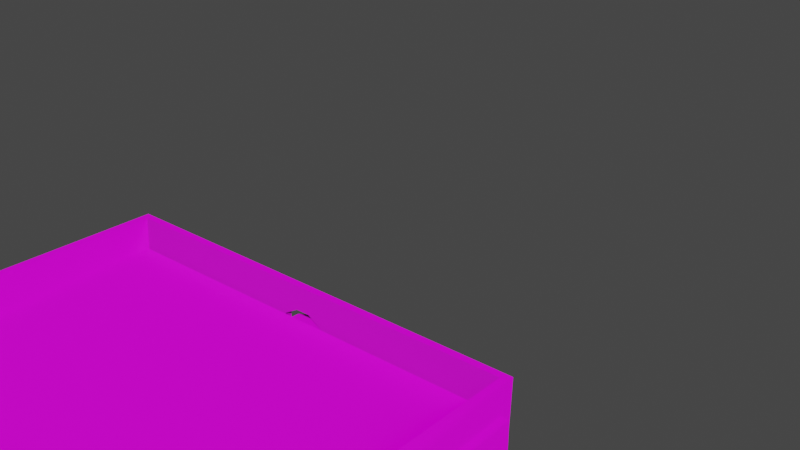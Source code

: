 # Source: PizzaBox.blend  (saved by Blender 3.6.13; exported with 4.5.12 LTS)
import bpy
from mathutils import Matrix  # noqa: F401  (used for matrix-valued properties, if any)

bpy.ops.wm.read_factory_settings(use_empty=True)
scene = bpy.context.scene
scene.name = 'Scene'

# ---- collections
col_collection = bpy.data.collections.new('Collection'); scene.collection.children.link(col_collection)

# ---- images (referenced by path relative to the original .blend; pixels are not part of the script)
import os
ASSET_DIR = os.environ.get("B2B_ASSET_DIR", "")  # directory of the original .blend (textures are referenced by path, not embedded)
HERE = os.path.dirname(os.path.abspath(__file__))  # packed textures are extracted next to this script under _unpacked/

def load_image(name, relpath, width, height, colorspace="sRGB"):
    """Load a texture the original file referenced (path relative to the .blend, or extracted next to this script)."""
    p = next((c for c in (os.path.join(HERE, relpath), os.path.join(ASSET_DIR, relpath)) if relpath and os.path.exists(c)), "")
    if p:
        img = bpy.data.images.load(p, check_existing=True)
        img.name = name
    else:  # same state as the original file: an image datablock whose file is absent (Cycles renders it pink)
        img = bpy.data.images.new(name, width, height)
        img.source = "FILE"
        img.filepath = "//" + (relpath or name)
    img.colorspace_settings.name = colorspace
    return img
img_pizzabox_material_roughness_png = load_image('PizzaBox_Material_Roughness.png', 'PizzaBox/PizzaBox_Material_Roughness.png', 1024, 1024, 'sRGB')
img_pizzabox_material_basecolor_png = load_image('PizzaBox_Material_BaseColor.png', 'PizzaBox/PizzaBox_Material_BaseColor.png', 1024, 1024, 'sRGB')
img_pizzabox_material_normal_png = load_image('PizzaBox_Material_Normal.png', 'PizzaBox/PizzaBox_Material_Normal.png', 1024, 1024, 'sRGB')

# ---- materials (node trees are filled in below, after node groups)
mat_material = bpy.data.materials.new('Material')
mat_material.alpha_threshold = 0.0
mat_material.use_transparent_shadow = False
mat_material.roughness = 0.5
mat_material.line_color = (0.0, 0.0, 0.0, 1.0)

# ---- node groups
ng_auto_smooth = bpy.data.node_groups.new('Auto Smooth', 'GeometryNodeTree')
_s = ng_auto_smooth.interface.new_socket(name='Geometry', in_out='OUTPUT', socket_type='NodeSocketGeometry')
_s = ng_auto_smooth.interface.new_socket(name='Geometry', in_out='INPUT', socket_type='NodeSocketGeometry')
_s = ng_auto_smooth.interface.new_socket(name='Angle', in_out='INPUT', socket_type='NodeSocketFloat')
_s.subtype = 'ANGLE'
_s.min_value = 0.0
_s.max_value = 3.142
ng_auto_smooth.is_modifier = True
_N = ng_auto_smooth.nodes; _L = ng_auto_smooth.links
n0 = _N.new('NodeGroupOutput'); n0.name = 'Group Output'; n0.location = (480, -100)
n1 = _N.new('NodeGroupInput'); n1.name = 'Group Input'; n1.location = (-420, -300)
n2 = _N.new('NodeGroupInput'); n2.name = 'Group Input.001'; n2.location = (-60, -100)
n3 = _N.new('GeometryNodeSetShadeSmooth'); n3.name = 'Set Shade Smooth'; n3.location = (120, -100)
n3.domain = 'EDGE'
n4 = _N.new('GeometryNodeSetShadeSmooth'); n4.name = 'Set Shade Smooth.001'; n4.location = (300, -100)
n5 = _N.new('GeometryNodeInputMeshEdgeAngle'); n5.name = 'Edge Angle'; n5.location = (-420, -220)
n6 = _N.new('GeometryNodeInputEdgeSmooth'); n6.name = 'Is Edge Smooth'; n6.location = (-60, -160)
n7 = _N.new('GeometryNodeInputShadeSmooth'); n7.name = 'Is Face Smooth'; n7.location = (-240, -340)
n8 = _N.new('FunctionNodeBooleanMath'); n8.name = 'Boolean Math'; n8.location = (-60, -220)
n9 = _N.new('FunctionNodeCompare'); n9.name = 'Compare'; n9.location = (-240, -180)
n9.operation = 'LESS_EQUAL'
_L.new(n5.outputs[0], n9.inputs[0])
_L.new(n4.outputs[0], n0.inputs[0])
_L.new(n1.outputs[1], n9.inputs[1])
_L.new(n9.outputs[0], n8.inputs[0])
_L.new(n7.outputs[0], n8.inputs[1])
_L.new(n2.outputs[0], n3.inputs[0])
_L.new(n6.outputs[0], n3.inputs[1])
_L.new(n3.outputs[0], n4.inputs[0])
_L.new(n8.outputs[0], n3.inputs[2])
n0.is_active_output = True

# ---- material node trees
mat_material.use_nodes = True; mat_material.node_tree.nodes.clear()
_N = mat_material.node_tree.nodes; _L = mat_material.node_tree.links
n0 = _N.new('ShaderNodeOutputMaterial'); n0.name = 'Material Output'; n0.location = (300, 300)
n1 = _N.new('ShaderNodeBsdfPrincipled'); n1.name = 'Principled BSDF'; n1.location = (10, 300)
n1.distribution = 'GGX'
n1.subsurface_method = 'RANDOM_WALK_SKIN'
n1.inputs[3].default_value = 1.45
n1.inputs[27].default_value = (0.0, 0.0, 0.0, 1.0)
n1.inputs[28].default_value = 1.0
n2 = _N.new('ShaderNodeTexImage'); n2.name = 'Image Texture.002'; n2.location = (-379, 192)
n2.image = img_pizzabox_material_roughness_png
n3 = _N.new('ShaderNodeTexImage'); n3.name = 'Image Texture'; n3.location = (-683, 422)
n3.image = img_pizzabox_material_basecolor_png
n4 = _N.new('ShaderNodeTexImage'); n4.name = 'Image Texture.001'; n4.location = (-588, -112)
n4.image = img_pizzabox_material_normal_png
_L.new(n1.outputs[0], n0.inputs[0])
_L.new(n4.outputs[0], n1.inputs[5])
_L.new(n2.outputs[0], n1.inputs[2])
_L.new(n3.outputs[0], n1.inputs[0])
n0.is_active_output = True

# ---- world
world_world = bpy.data.worlds.new('World'); scene.world = world_world
world_world.use_nodes = True; world_world.node_tree.nodes.clear()
_N = world_world.node_tree.nodes; _L = world_world.node_tree.links
n0 = _N.new('ShaderNodeOutputWorld'); n0.name = 'World Output'; n0.location = (300, 300)
n1 = _N.new('ShaderNodeBackground'); n1.name = 'Background'; n1.location = (10, 300)
n1.inputs[0].default_value = (0.05088, 0.05088, 0.05088, 1.0)
_L.new(n1.outputs[0], n0.inputs[0])
n0.is_active_output = True
world_world.color = (0.05088, 0.05088, 0.05088)
world_world.use_sun_shadow = False
world_world.sun_shadow_jitter_overblur = 0.0

# ---- meshes
me_cube = bpy.data.meshes.new('Cube')
me_cube.from_pydata([(1.0, 1.0, 1.0), (1.0, 1.0, -1.0), (1.0, -1.0, 1.0), (1.0, -1.0, -1.0), (-1.0, 1.0, 1.0), (-1.0, 1.0, -1.0), (-1.0, -1.0, 1.0), (-1.0, -1.0, -1.0)], [], [(0, 4, 6, 2), (3, 2, 6, 7), (7, 6, 4, 5), (5, 1, 3, 7), (1, 0, 2, 3), (5, 4, 0, 1)])
_uv = me_cube.uv_layers.new(name='UVMap')
_uv.uv.foreach_set('vector', [0.625, 0.5, 0.875, 0.5, 0.875, 0.75, 0.625, 0.75, 0.375, 0.75, 0.625, 0.75, 0.625, 1.0, 0.375, 1.0, 0.375, 0.0, 0.625, 0.0, 0.625, 0.25, 0.375, 0.25, 0.125, 0.5, 0.375, 0.5, 0.375, 0.75, 0.125, 0.75, 0.375, 0.5, 0.625, 0.5, 0.625, 0.75, 0.375, 0.75, 0.375, 0.25, 0.625, 0.25, 0.625, 0.5, 0.375, 0.5])
me_cube.materials.append(mat_material)
me_cube.use_mirror_vertex_groups = False
me_cube.update()
me_bottom = bpy.data.meshes.new('Bottom')
me_bottom.from_pydata([(0.1963, 0.1966, 0.04445), (0.2032, 0.2032, 1.2e-06), (0.1963, -0.1963, 0.04445), (0.2032, -0.2032, 1.201e-06), (-0.1963, 0.1966, 0.04445), (-0.2032, 0.2032, 1.2e-06), (-0.1963, -0.1963, 0.04445), (-0.2032, -0.2032, 1.201e-06), (0.2032, -0.2032, 0.04445), (-0.2032, -0.2032, 0.04445), (0.2032, 0.2032, 0.04445), (-0.2032, 0.2032, 0.04445), (0.1963, -0.1963, 0.006445), (-0.1963, -0.1963, 0.006445), (0.1963, 0.1966, 0.006445), (-0.1963, 0.1966, 0.006445), (0.191, 0.1966, 0.04445), (-0.1897, 0.1966, 0.04445), (-0.1963, 0.2032, 0.04445), (0.1963, 0.2032, 0.04445), (0.01988, -0.2032, 0.04445), (-0.01824, -0.2032, 0.04445), (0.01988, -0.1963, 0.04445), (-0.01824, -0.1963, 0.04445), (0.01988, -0.2032, 0.03683), (-0.01824, -0.2032, 0.03683), (0.01988, -0.1963, 0.03683), (-0.01824, -0.1963, 0.03683), (0.007174, -0.2032, 0.02921), (-0.005533, -0.2032, 0.02921), (0.007174, -0.1963, 0.02921), (-0.005533, -0.1963, 0.02921)], [], [(7, 9, 11, 5), (1, 10, 8, 3), (2, 22, 20, 8), (2, 0, 14, 12), (4, 6, 13, 15), (6, 9, 21, 23), (1, 3, 7, 5), (31, 27, 25, 29), (23, 21, 25, 27), (20, 22, 26, 24), (26, 30, 28, 24), (30, 31, 29, 28), (9, 7, 3, 8, 20, 24, 28, 29, 25, 21), (15, 13, 12, 14), (5, 11, 18, 19, 10, 1), (9, 6, 4, 18, 11), (12, 13, 6, 23, 27, 31, 30, 26, 22, 2), (8, 10, 19, 0, 2), (15, 14, 0, 16, 17, 4)])
me_bottom.polygons.foreach_set('use_smooth', [True] * 19)
_uv = me_bottom.uv_layers.new(name='UVMap')
_uv.uv.foreach_set('vector', [0.7795, 0.6334, 0.7476, 0.6334, 0.7476, 0.3411, 0.7795, 0.3411, 0.7566, 0.01162, 0.7886, 0.01162, 0.7886, 0.3039, 0.7566, 0.3039, 0.7284, 0.3129, 0.7284, 0.1861, 0.7334, 0.1861, 0.7334, 0.3179, 0.3986, 0.03753, 0.4007, 0.3399, 0.3815, 0.3306, 0.3833, 0.05004, 0.08117, 0.3387, 0.08927, 0.03033, 0.104, 0.04331, 0.1004, 0.3287, 0.7284, 0.01657, 0.7334, 0.01162, 0.7334, 0.1446, 0.7284, 0.1446, 0.06556, 0.9884, 0.06556, 0.6961, 0.3578, 0.6961, 0.3578, 0.9884, 0.7284, 0.1608, 0.7284, 0.1501, 0.7334, 0.1501, 0.7334, 0.1608, 0.7284, 0.1446, 0.7334, 0.1446, 0.7334, 0.1501, 0.7284, 0.1501, 0.7334, 0.1861, 0.7284, 0.1861, 0.7284, 0.1806, 0.7334, 0.1806, 0.7284, 0.1806, 0.7284, 0.1699, 0.7334, 0.1699, 0.7334, 0.1806, 0.7284, 0.1699, 0.7284, 0.1608, 0.7334, 0.1608, 0.7334, 0.1699, 0.8118, 0.01162, 0.8438, 0.01162, 0.8438, 0.3039, 0.8118, 0.3039, 0.8118, 0.1721, 0.8173, 0.1721, 0.8228, 0.1629, 0.8228, 0.1538, 0.8173, 0.1446, 0.8118, 0.1446, 0.1004, 0.3287, 0.104, 0.04331, 0.3833, 0.05004, 0.3815, 0.3306, 0.8348, 0.6334, 0.8028, 0.6334, 0.8028, 0.6285, 0.8028, 0.3461, 0.8028, 0.3411, 0.8348, 0.3411, 0.7334, 0.01162, 0.7284, 0.01657, 0.4458, 0.01657, 0.4411, 0.01657, 0.4411, 0.01162, 0.3833, 0.05004, 0.104, 0.04331, 0.08927, 0.03033, 0.2267, 0.01227, 0.2275, 0.01815, 0.2399, 0.0259, 0.252, 0.02421, 0.2646, 0.01736, 0.2657, 0.01162, 0.3986, 0.03753, 0.7334, 0.3179, 0.4411, 0.3179, 0.4411, 0.3129, 0.4458, 0.3129, 0.7284, 0.3129, 0.1004, 0.3287, 0.3815, 0.3306, 0.4007, 0.3399, 0.3889, 0.3516, 0.09447, 0.3521, 0.08117, 0.3387])
_ca = me_bottom.color_attributes.new('Attribute', 'BYTE_COLOR', 'CORNER')
_ca.data.foreach_set('color', [1.0, 1.0, 1.0, 1.0, 1.0, 1.0, 1.0, 1.0, 1.0, 1.0, 1.0, 1.0, 1.0, 1.0, 1.0, 1.0, 1.0, 1.0, 1.0, 1.0, 1.0, 1.0, 1.0, 1.0, 1.0, 1.0, 1.0, 1.0, 1.0, 1.0, 1.0, 1.0, 1.0, 1.0, 1.0, 1.0, 1.0, 1.0, 1.0, 1.0, 1.0, 1.0, 1.0, 1.0, 1.0, 1.0, 1.0, 1.0, 1.0, 1.0, 1.0, 1.0, 1.0, 1.0, 1.0, 1.0, 1.0, 1.0, 1.0, 1.0, 1.0, 1.0, 1.0, 1.0, 1.0, 1.0, 1.0, 1.0, 1.0, 1.0, 1.0, 1.0, 1.0, 1.0, 1.0, 1.0, 1.0, 1.0, 1.0, 1.0, 1.0, 1.0, 1.0, 1.0, 1.0, 1.0, 1.0, 1.0, 1.0, 1.0, 1.0, 1.0, 1.0, 1.0, 1.0, 1.0, 1.0, 1.0, 1.0, 1.0, 1.0, 1.0, 1.0, 1.0, 1.0, 1.0, 1.0, 1.0, 1.0, 1.0, 1.0, 1.0, 1.0, 1.0, 1.0, 1.0, 1.0, 1.0, 1.0, 1.0, 1.0, 1.0, 1.0, 1.0, 1.0, 1.0, 1.0, 1.0, 1.0, 1.0, 1.0, 1.0, 1.0, 1.0, 1.0, 1.0, 1.0, 1.0, 1.0, 1.0, 1.0, 1.0, 1.0, 1.0, 1.0, 1.0, 1.0, 1.0, 1.0, 1.0, 1.0, 1.0, 1.0, 1.0, 1.0, 1.0, 1.0, 1.0, 1.0, 1.0, 1.0, 1.0, 1.0, 1.0, 1.0, 1.0, 1.0, 1.0, 1.0, 1.0, 1.0, 1.0, 1.0, 1.0, 1.0, 1.0, 1.0, 1.0, 1.0, 1.0, 1.0, 1.0, 1.0, 1.0, 1.0, 1.0, 1.0, 1.0, 1.0, 1.0, 1.0, 1.0, 1.0, 1.0, 1.0, 1.0, 1.0, 1.0, 1.0, 1.0, 1.0, 1.0, 1.0, 1.0, 1.0, 1.0, 1.0, 1.0, 1.0, 1.0, 1.0, 1.0, 1.0, 1.0, 1.0, 1.0, 1.0, 1.0, 1.0, 1.0, 1.0, 1.0, 1.0, 1.0, 1.0, 1.0, 1.0, 1.0, 1.0, 1.0, 1.0, 1.0, 1.0, 1.0, 1.0, 1.0, 1.0, 1.0, 1.0, 1.0, 1.0, 1.0, 1.0, 1.0, 1.0, 1.0, 1.0, 1.0, 1.0, 1.0, 1.0, 1.0, 1.0, 1.0, 1.0, 1.0, 1.0, 1.0, 1.0, 1.0, 1.0, 1.0, 1.0, 1.0, 1.0, 1.0, 1.0, 1.0, 1.0, 1.0, 1.0, 1.0, 1.0, 1.0, 1.0, 1.0, 1.0, 1.0, 1.0, 1.0, 1.0, 1.0, 1.0, 1.0, 1.0, 1.0, 1.0, 1.0, 1.0, 1.0, 1.0, 1.0, 1.0, 1.0, 1.0, 1.0, 1.0, 1.0, 1.0, 1.0, 1.0, 1.0, 1.0, 1.0, 1.0, 1.0, 1.0, 1.0, 1.0, 1.0, 1.0, 1.0, 1.0, 1.0, 1.0, 1.0, 1.0, 1.0, 1.0, 1.0, 1.0, 1.0, 1.0, 1.0, 1.0, 1.0, 1.0, 1.0, 1.0, 1.0, 1.0, 1.0, 1.0, 1.0, 1.0, 1.0, 1.0, 1.0, 1.0, 1.0, 1.0, 1.0, 1.0, 1.0, 1.0, 1.0, 1.0, 1.0, 1.0, 1.0, 1.0, 1.0, 1.0, 1.0, 1.0, 1.0, 1.0, 1.0, 1.0, 1.0, 1.0, 1.0, 1.0, 1.0, 1.0, 1.0, 1.0, 1.0, 1.0, 1.0, 1.0, 1.0, 1.0, 1.0, 1.0, 1.0])
me_bottom.materials.append(mat_material)
me_bottom.use_mirror_vertex_groups = False
me_bottom.update()
me_toplid = bpy.data.meshes.new('TopLid')
me_toplid.from_pydata([(0.1963, -0.003172, 3.874e-07), (-0.1963, -0.003172, 3.874e-07), (0.1897, -0.0393, 0.3917), (0.1963, 0.003388, 0.3983), (0.1897, -0.0393, 0.0313), (-0.1897, -0.0393, 0.3917), (-0.1963, 0.003388, 0.3983), (-0.1897, -0.0393, 0.0313), (0.1963, -0.0393, 0.0313), (-0.1963, -0.0393, 0.0313), (0.1963, -0.0393, 0.3983), (-0.1963, -0.0393, 0.3983), (0.191, -0.003172, 3.874e-07), (-0.1897, -0.003172, 3.874e-07), (0.1897, -0.003172, 0.3917), (-0.1897, -0.003172, 0.3917), (-0.1963, 0.003388, 3.576e-07), (0.1963, 0.003388, 3.576e-07), (0.01988, 0.003388, 0.3983), (-0.01824, 0.003388, 0.3983), (-0.01824, -0.003172, 0.3917), (0.01988, -0.003172, 0.3917), (-0.01824, -0.003172, 0.3983), (0.01988, -0.003172, 0.3983), (-0.005533, 0.003388, 0.4136), (-0.01824, 0.003388, 0.406), (-0.01824, -0.003172, 0.406), (0.01988, -0.003172, 0.406), (0.01988, 0.003388, 0.406), (0.007174, 0.003388, 0.4136), (-0.005533, -0.003172, 0.4136), (0.007174, -0.003172, 0.4136), (-0.1963, -0.03465, 0.02416), (0.1904, -0.035, 0.02416), (0.1963, -0.03465, 0.02416), (-0.1897, -0.035, 0.02416), (-0.01824, -0.009977, 0.3983), (0.01988, -0.009977, 0.3983), (0.01988, -0.009977, 0.3917), (-0.01824, -0.009977, 0.3917), (0.007174, -0.0176, 0.3917), (-0.005533, -0.0176, 0.3917), (-0.005533, -0.0176, 0.3983), (0.007174, -0.0176, 0.3983)], [], [(2, 4, 8, 10), (7, 5, 11, 9), (32, 35, 7, 9), (20, 15, 13, 12, 14, 21, 23, 27, 31, 30, 26, 22), (3, 10, 8, 34, 0, 17), (10, 3, 18, 23, 37, 43, 42, 36, 22, 19, 6, 11), (36, 42, 41, 39), (39, 20, 22, 36), (40, 41, 42, 43), (34, 33, 12, 0), (2, 14, 12, 33, 4), (18, 3, 17, 16, 6, 19, 25, 24, 29, 28), (32, 9, 11, 6, 16, 1), (5, 15, 20, 39, 41, 40, 38, 21, 14, 2), (24, 30, 31, 29), (25, 26, 30, 24), (29, 31, 27, 28), (23, 18, 28, 27), (2, 10, 11, 5), (19, 22, 26, 25), (8, 4, 33, 34), (1, 13, 35, 32), (23, 21, 38, 37), (38, 40, 43, 37), (35, 13, 15, 5, 7)])
me_toplid.polygons.foreach_set('use_smooth', [True] * 25)
_uv = me_toplid.uv_layers.new(name='UVMap')
_uv.uv.foreach_set('vector', [0.7191, 0.6351, 0.7191, 0.3759, 0.7239, 0.3759, 0.7239, 0.6398, 0.4463, 0.3759, 0.4463, 0.6351, 0.4415, 0.6398, 0.4415, 0.3759, 0.4415, 0.3697, 0.4463, 0.3699, 0.4463, 0.3759, 0.4415, 0.3759, 0.2299, 0.6552, 0.1015, 0.6568, 0.09447, 0.3521, 0.3889, 0.3516, 0.3816, 0.6568, 0.2538, 0.6555, 0.2507, 0.6581, 0.2484, 0.6599, 0.2443, 0.6621, 0.2403, 0.6637, 0.2353, 0.6599, 0.2332, 0.658, 0.04232, 0.2981, 0.01162, 0.2981, 0.01162, 0.03413, 0.01497, 0.029, 0.0376, 0.01162, 0.04232, 0.01162, 0.01162, 0.2981, 0.04232, 0.2981, 0.04232, 0.425, 0.0376, 0.425, 0.03271, 0.425, 0.02723, 0.4341, 0.02723, 0.4433, 0.03271, 0.4524, 0.0376, 0.4524, 0.04232, 0.4524, 0.04232, 0.5805, 0.01162, 0.5805, 0.409, 0.7314, 0.409, 0.7208, 0.4138, 0.7208, 0.4138, 0.7314, 0.4138, 0.7314, 0.4138, 0.7363, 0.409, 0.7363, 0.409, 0.7314, 0.4138, 0.7117, 0.4138, 0.7208, 0.409, 0.7208, 0.409, 0.7117, 0.7239, 0.3697, 0.7196, 0.3699, 0.7205, 0.3411, 0.7243, 0.3412, 0.3954, 0.6729, 0.3816, 0.6568, 0.3889, 0.3516, 0.4145, 0.3722, 0.4179, 0.3782, 0.568, 0.9496, 0.4411, 0.9496, 0.4411, 0.6631, 0.7235, 0.6631, 0.7235, 0.9496, 0.5954, 0.9496, 0.5954, 0.955, 0.5863, 0.9605, 0.5771, 0.9605, 0.568, 0.955, 0.01497, 0.8496, 0.01162, 0.8444, 0.01162, 0.5805, 0.04232, 0.5805, 0.04232, 0.867, 0.0376, 0.867, 0.08806, 0.6729, 0.1015, 0.6568, 0.2299, 0.6552, 0.2291, 0.6604, 0.2378, 0.6643, 0.2459, 0.6658, 0.2547, 0.6611, 0.2538, 0.6555, 0.3816, 0.6568, 0.3954, 0.6729, 0.3858, 0.7214, 0.3811, 0.7214, 0.3811, 0.7122, 0.3858, 0.7122, 0.3858, 0.732, 0.3811, 0.732, 0.3811, 0.7214, 0.3858, 0.7214, 0.3858, 0.7122, 0.3811, 0.7122, 0.3811, 0.7016, 0.3858, 0.7016, 0.3811, 0.6961, 0.3858, 0.6961, 0.3858, 0.7016, 0.3811, 0.7016, 0.7191, 0.6351, 0.7239, 0.6398, 0.4415, 0.6398, 0.4463, 0.6351, 0.3858, 0.7375, 0.3811, 0.7375, 0.3811, 0.732, 0.3858, 0.732, 0.7239, 0.3759, 0.7191, 0.3759, 0.7196, 0.3699, 0.7239, 0.3697, 0.4411, 0.3412, 0.4459, 0.3411, 0.4463, 0.3699, 0.4415, 0.3697, 0.409, 0.6961, 0.4138, 0.6961, 0.4138, 0.701, 0.409, 0.701, 0.4138, 0.701, 0.4138, 0.7117, 0.409, 0.7117, 0.409, 0.701, 0.06892, 0.3727, 0.09447, 0.3521, 0.1015, 0.6568, 0.08806, 0.6729, 0.06556, 0.3787])
_ca = me_toplid.color_attributes.new('Attribute', 'BYTE_COLOR', 'CORNER')
_ca.data.foreach_set('color', [1.0, 1.0, 1.0, 1.0, 1.0, 1.0, 1.0, 1.0, 1.0, 1.0, 1.0, 1.0, 1.0, 1.0, 1.0, 1.0, 1.0, 1.0, 1.0, 1.0, 1.0, 1.0, 1.0, 1.0, 1.0, 1.0, 1.0, 1.0, 1.0, 1.0, 1.0, 1.0, 1.0, 1.0, 1.0, 1.0, 1.0, 1.0, 1.0, 1.0, 1.0, 1.0, 1.0, 1.0, 1.0, 1.0, 1.0, 1.0, 1.0, 1.0, 1.0, 1.0, 1.0, 1.0, 1.0, 1.0, 1.0, 1.0, 1.0, 1.0, 1.0, 1.0, 1.0, 1.0, 1.0, 1.0, 1.0, 1.0, 1.0, 1.0, 1.0, 1.0, 1.0, 1.0, 1.0, 1.0, 1.0, 1.0, 1.0, 1.0, 1.0, 1.0, 1.0, 1.0, 1.0, 1.0, 1.0, 1.0, 1.0, 1.0, 1.0, 1.0, 1.0, 1.0, 1.0, 1.0, 1.0, 1.0, 1.0, 1.0, 1.0, 1.0, 1.0, 1.0, 1.0, 1.0, 1.0, 1.0, 1.0, 1.0, 1.0, 1.0, 1.0, 1.0, 1.0, 1.0, 1.0, 1.0, 1.0, 1.0, 1.0, 1.0, 1.0, 1.0, 1.0, 1.0, 1.0, 1.0, 1.0, 1.0, 1.0, 1.0, 1.0, 1.0, 1.0, 1.0, 1.0, 1.0, 1.0, 1.0, 1.0, 1.0, 1.0, 1.0, 1.0, 1.0, 1.0, 1.0, 1.0, 1.0, 1.0, 1.0, 1.0, 1.0, 1.0, 1.0, 1.0, 1.0, 1.0, 1.0, 1.0, 1.0, 1.0, 1.0, 1.0, 1.0, 1.0, 1.0, 1.0, 1.0, 1.0, 1.0, 1.0, 1.0, 1.0, 1.0, 1.0, 1.0, 1.0, 1.0, 1.0, 1.0, 1.0, 1.0, 1.0, 1.0, 1.0, 1.0, 1.0, 1.0, 1.0, 1.0, 1.0, 1.0, 1.0, 1.0, 1.0, 1.0, 1.0, 1.0, 1.0, 1.0, 1.0, 1.0, 1.0, 1.0, 1.0, 1.0, 1.0, 1.0, 1.0, 1.0, 1.0, 1.0, 1.0, 1.0, 1.0, 1.0, 1.0, 1.0, 1.0, 1.0, 1.0, 1.0, 1.0, 1.0, 1.0, 1.0, 1.0, 1.0, 1.0, 1.0, 1.0, 1.0, 1.0, 1.0, 1.0, 1.0, 1.0, 1.0, 1.0, 1.0, 1.0, 1.0, 1.0, 1.0, 1.0, 1.0, 1.0, 1.0, 1.0, 1.0, 1.0, 1.0, 1.0, 1.0, 1.0, 1.0, 1.0, 1.0, 1.0, 1.0, 1.0, 1.0, 1.0, 1.0, 1.0, 1.0, 1.0, 1.0, 1.0, 1.0, 1.0, 1.0, 1.0, 1.0, 1.0, 1.0, 1.0, 1.0, 1.0, 1.0, 1.0, 1.0, 1.0, 1.0, 1.0, 1.0, 1.0, 1.0, 1.0, 1.0, 1.0, 1.0, 1.0, 1.0, 1.0, 1.0, 1.0, 1.0, 1.0, 1.0, 1.0, 1.0, 1.0, 1.0, 1.0, 1.0, 1.0, 1.0, 1.0, 1.0, 1.0, 1.0, 1.0, 1.0, 1.0, 1.0, 1.0, 1.0, 1.0, 1.0, 1.0, 1.0, 1.0, 1.0, 1.0, 1.0, 1.0, 1.0, 1.0, 1.0, 1.0, 1.0, 1.0, 1.0, 1.0, 1.0, 1.0, 1.0, 1.0, 1.0, 1.0, 1.0, 1.0, 1.0, 1.0, 1.0, 1.0, 1.0, 1.0, 1.0, 1.0, 1.0, 1.0, 1.0, 1.0, 1.0, 1.0, 1.0, 1.0, 1.0, 1.0, 1.0, 1.0, 1.0, 1.0, 1.0, 1.0, 1.0, 1.0, 1.0, 1.0, 1.0, 1.0, 1.0, 1.0, 1.0, 1.0, 1.0, 1.0, 1.0, 1.0, 1.0, 1.0, 1.0, 1.0, 1.0, 1.0, 1.0, 1.0, 1.0, 1.0, 1.0, 1.0, 1.0, 1.0, 1.0, 1.0, 1.0, 1.0, 1.0, 1.0, 1.0, 1.0, 1.0, 1.0, 1.0, 1.0, 1.0, 1.0, 1.0, 1.0, 1.0, 1.0, 1.0, 1.0, 1.0, 1.0, 1.0, 1.0, 1.0, 1.0, 1.0, 1.0, 1.0, 1.0, 1.0, 1.0, 1.0, 1.0, 1.0, 1.0, 1.0, 1.0, 1.0, 1.0, 1.0, 1.0, 1.0, 1.0, 1.0, 1.0, 1.0, 1.0, 1.0, 1.0, 1.0, 1.0, 1.0, 1.0, 1.0, 1.0, 1.0, 1.0, 1.0, 1.0, 1.0, 1.0, 1.0, 1.0, 1.0, 1.0, 1.0, 1.0, 1.0, 1.0, 1.0, 1.0, 1.0, 1.0, 1.0, 1.0, 1.0, 1.0, 1.0, 1.0, 1.0, 1.0, 1.0, 1.0, 1.0, 1.0, 1.0, 1.0, 1.0, 1.0, 1.0, 1.0, 1.0, 1.0, 1.0, 1.0, 1.0, 1.0, 1.0, 1.0, 1.0, 1.0, 1.0, 1.0, 1.0, 1.0, 1.0, 1.0, 1.0, 1.0, 1.0, 1.0, 1.0, 1.0, 1.0, 1.0, 1.0, 1.0, 1.0, 1.0, 1.0, 1.0, 1.0, 1.0, 1.0, 1.0, 1.0, 1.0, 1.0, 1.0, 1.0, 1.0, 1.0, 1.0, 1.0, 1.0, 1.0, 1.0, 1.0])
me_toplid.materials.append(mat_material)
me_toplid.use_mirror_vertex_groups = False
me_toplid.update()
arm_pizzabox = bpy.data.armatures.new('PizzaBox')  # bones are not reproduced

# ---- objects
ob_cube = bpy.data.objects.new('Cube', me_cube)
ob_bottom = bpy.data.objects.new('Bottom', me_bottom)
ob_toplid = bpy.data.objects.new('TopLid', me_toplid)
ob_pizzabox = bpy.data.objects.new('PizzaBox', arm_pizzabox)

# ---- transforms, parenting, visibility, modifiers, constraints
ob_cube.location = (0.0, 0.0, 0.0)
ob_cube.scale = (0.2032, 0.2032, 0.02222)
ob_cube.lock_rotations_4d = False
ob_cube.empty_display_type = 'ARROWS'
ob_cube.hide_render = True
ob_cube.lineart.crease_threshold = 0.0
ob_bottom.parent = ob_pizzabox
ob_bottom.matrix_parent_inverse = Matrix(((1.0, -6.156e-15, 1.51e-07, 2.121e-15), (7.044e-15, -1.0, -8.742e-08, -0.3339), (1.51e-07, 8.742e-08, -1.0, -1.449e-08), (-0.0, 0.0, 0.0, 1.0)))
ob_bottom.location = (0.0, 0.0, 0.0)
ob_bottom.lock_rotations_4d = False
ob_bottom.empty_display_type = 'ARROWS'
ob_bottom.lineart.crease_threshold = 0.0
_m = ob_bottom.modifiers.new('Auto Smooth', 'NODES')
_m.node_group = ng_auto_smooth
_gi = [s.identifier for s in ng_auto_smooth.interface.items_tree if s.item_type == 'SOCKET' and s.in_out == 'INPUT']
_m[_gi[1]] = 1.553  # Angle
ob_toplid.parent = ob_pizzabox
ob_toplid.matrix_parent_inverse = Matrix(((1.0, 3.017e-07, 1.261e-08, -6.185e-08), (1.776e-15, -0.04177, 0.9991, -0.5539), (3.02e-07, -0.9991, -0.04177, 0.2048), (-0.0, 0.0, -0.0, 1.0)))
ob_toplid.location = (0.0, 0.0, 0.0)
ob_toplid.delta_location = (0.0, 0.1998, 0.04445)
ob_toplid.lock_rotations_4d = False
ob_toplid.empty_display_type = 'ARROWS'
ob_toplid.lineart.crease_threshold = 0.0
_m = ob_toplid.modifiers.new('Armature', 'ARMATURE')
_m.object = ob_pizzabox
_m = ob_toplid.modifiers.new('Auto Smooth', 'NODES')
_m.node_group = ng_auto_smooth
_gi = [s.identifier for s in ng_auto_smooth.interface.items_tree if s.item_type == 'SOCKET' and s.in_out == 'INPUT']
_m[_gi[1]] = 1.553  # Angle
ob_pizzabox.location = (0.0, 0.0, 0.0)

# ---- collection membership
col_collection.objects.link(ob_cube)
col_collection.objects.link(ob_bottom)
col_collection.objects.link(ob_toplid)
col_collection.objects.link(ob_pizzabox)

# ---- scene / render settings (as saved in the file)
scene.frame_start = 1; scene.frame_end = 250; scene.frame_set(3)
scene.render.engine = 'BLENDER_EEVEE_NEXT'
scene.cycles.sampling_pattern = 'TABULATED_SOBOL'
scene.view_settings.view_transform = 'Filmic'
bpy.context.view_layer.update()

# ---- added for rendering (the .blend has no active camera and no usable light): camera, sun
cam_auto = bpy.data.cameras.new('AutoCamera')
cam_auto.lens = 50.0
cam_auto.sensor_width = 36.0
cam_auto.clip_end = 1000.0
ob_auto_camera = bpy.data.objects.new('AutoCamera', cam_auto)
scene.collection.objects.link(ob_auto_camera)
ob_auto_camera.location = (0.541385, -0.653982, 0.467414)
ob_auto_camera.rotation_euler = (1.09748, -7.21219e-08, 0.694738)
scene.camera = ob_auto_camera
light_auto_sun = bpy.data.lights.new('AutoSun', 'SUN')
light_auto_sun.energy = 3.0
light_auto_sun.angle = 0.0523599
ob_auto_sun = bpy.data.objects.new('AutoSun', light_auto_sun)
scene.collection.objects.link(ob_auto_sun)
ob_auto_sun.rotation_euler = (0.872665, 0.174533, 0.523599)
bpy.context.view_layer.update()
